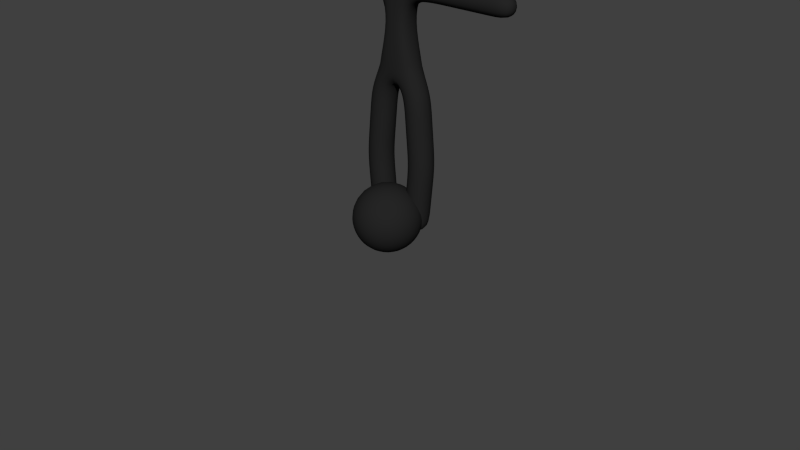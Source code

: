 # Source: Player-Charicter.blend  (saved by Blender 2.76.0; exported with 4.5.12 LTS)
import bpy
from mathutils import Matrix  # noqa: F401  (used for matrix-valued properties, if any)

bpy.ops.wm.read_factory_settings(use_empty=True)
scene = bpy.context.scene
scene.name = 'Scene'

# ---- collections
col_collection_1 = bpy.data.collections.new('Collection 1'); scene.collection.children.link(col_collection_1)
col_collection_2 = bpy.data.collections.new('Collection 2'); scene.collection.children.link(col_collection_2)
col_collection_2.hide_render = True
col_collection_2.hide_viewport = True

# ---- materials (node trees are filled in below, after node groups)
mat_material_001 = bpy.data.materials.new('Material.001')
mat_material_001.alpha_threshold = 0.0
mat_material_001.use_transparent_shadow = False
mat_material_001.diffuse_color = (0.01881, 0.01881, 0.01881, 1.0)
mat_material_001.roughness = 0.5

# ---- material node trees

# ---- world
world_world = bpy.data.worlds.new('World'); scene.world = world_world
world_world.color = (0.05088, 0.05088, 0.05088)
world_world.use_sun_shadow = False
world_world.sun_shadow_jitter_overblur = 0.0
world_world.cycles.sampling_method = 'MANUAL'
world_world.cycles.sample_map_resolution = 256

# ---- meshes
me_plane = bpy.data.meshes.new('Plane')
me_plane.from_pydata([(0.6018, 0.2127, -1.874), (0.6018, -0.2127, -1.874), (0.6018, -0.2127, -1.448), (0.6018, 0.2127, -1.448), (0.1746, -0.1746, -0.6882), (-0.1746, -0.1746, -0.6882), (-0.1746, 0.1746, -0.6882), (0.1746, 0.1746, -0.6882), (-0.6018, -0.2127, -1.874), (-0.6018, 0.2127, -1.874), (-0.6018, 0.2127, -1.448), (-0.6018, -0.2127, -1.448), (1.388, 0.2127, -1.874), (1.388, -0.2127, -1.874), (1.388, -0.2127, -1.448), (1.388, 0.2127, -1.448), (-1.389, -0.2121, -1.873), (-1.389, 0.2121, -1.873), (-1.389, 0.2121, -1.449), (-1.389, -0.2121, -1.449), (0.5935, 0.25, -6.19), (0.5935, -0.25, -6.19), (0.09581, -0.25, -6.142), (0.09581, 0.25, -6.142), (-0.09581, -0.25, -6.142), (-0.09581, 0.25, -6.142), (-0.5935, 0.25, -6.19), (-0.5935, -0.25, -6.19), (0.7226, 0.25, -4.842), (0.7226, -0.25, -4.842), (0.2226, -0.25, -4.84), (0.2226, 0.25, -4.84), (-0.2226, -0.25, -4.84), (-0.2226, 0.25, -4.84), (-0.7226, 0.25, -4.842), (-0.7226, -0.25, -4.842), (2.33, 0.2127, -1.874), (2.33, -0.2127, -1.874), (2.33, -0.2127, -1.448), (2.33, 0.2127, -1.448), (-2.329, -0.2121, -1.873), (-2.329, 0.2121, -1.873), (-2.329, 0.2121, -1.449), (-2.329, -0.2121, -1.449), (0.6033, 0.25, -3.503), (0.6033, -0.25, -3.503), (0.1224, -0.25, -3.64), (0.1224, 0.25, -3.64), (-0.1224, -0.25, -3.64), (-0.1224, 0.25, -3.64), (-0.6033, 0.25, -3.503), (-0.6033, -0.25, -3.503), (-0.2624, -0.2183, -1.948), (-0.2624, 0.2183, -1.948), (-0.1829, 0.2058, -1.428), (-0.1829, -0.2058, -1.428), (0.2624, 0.2183, -1.948), (0.2624, -0.2183, -1.948), (0.1829, -0.2058, -1.428), (0.1829, 0.2058, -1.428), (0.2367, -0.2367, -2.429), (-0.2367, -0.2367, -2.429), (-0.2367, 0.2367, -2.429), (0.2367, 0.2367, -2.429), (0.1858, -0.1858, -0.9758), (-0.1858, -0.1858, -0.9758), (-0.1858, 0.1858, -0.9758), (0.1858, 0.1858, -0.9758), (1.053, 0.2127, -1.874), (1.053, -0.2127, -1.874), (1.053, -0.2127, -1.448), (1.053, 0.2127, -1.448), (-1.055, -0.2121, -1.873), (-1.055, 0.2121, -1.873), (-1.055, 0.2121, -1.449), (-1.055, -0.2121, -1.449), (0.6788, 0.25, -5.307), (0.6788, -0.25, -5.307), (0.1811, -0.25, -5.259), (0.1811, 0.25, -5.259), (0.6362, 0.25, -5.748), (0.6362, -0.25, -5.748), (0.1385, -0.25, -5.7), (0.1385, 0.25, -5.7), (-0.1811, -0.25, -5.259), (-0.1811, 0.25, -5.259), (-0.6788, 0.25, -5.307), (-0.6788, -0.25, -5.307), (-0.1385, -0.25, -5.7), (-0.1385, 0.25, -5.7), (-0.6362, 0.25, -5.748), (-0.6362, -0.25, -5.748), (1.859, 0.2127, -1.874), (1.859, -0.2127, -1.874), (1.859, -0.2127, -1.448), (1.859, 0.2127, -1.448), (-1.859, -0.2121, -1.873), (-1.859, 0.2121, -1.873), (-1.859, 0.2121, -1.449), (-1.859, -0.2121, -1.449), (0.6485, 0.25, -3.973), (0.6485, -0.25, -3.973), (0.1504, -0.25, -4.016), (0.1504, 0.25, -4.016), (0.6851, 0.25, -4.396), (0.6851, -0.25, -4.396), (0.187, -0.25, -4.439), (0.187, 0.25, -4.439), (-0.1504, -0.25, -4.016), (-0.1504, 0.25, -4.016), (-0.6485, 0.25, -3.973), (-0.6485, -0.25, -3.973), (-0.187, -0.25, -4.439), (-0.187, 0.25, -4.439), (-0.6851, 0.25, -4.396), (-0.6851, -0.25, -4.396), (0.4045, 0.25, -3.1), (0.4045, -0.25, -3.1), (7.451e-09, -0.25, -3.326), (7.451e-09, 0.25, -3.326), (-0.4045, 0.25, -3.1), (-0.4045, -0.25, -3.1), (0.0, 0.25, -2.837), (0.0, 0.2367, -2.429), (0.0, -0.2367, -2.429), (0.0, -0.2183, -1.948), (0.0, -0.25, -2.837), (0.0, -0.1746, -0.6882), (0.0, 0.1746, -0.6882), (0.0, -0.2058, -1.428), (0.0, 0.2183, -1.948), (0.0, 0.2058, -1.379), (0.0, -0.1858, -0.9758), (0.0, 0.1858, -0.9758)], [], [(118, 117, 126, 121), (2, 3, 59, 58), (1, 2, 58, 57), (125, 52, 61, 124), (3, 0, 56, 59), (0, 1, 57, 56), (11, 8, 52, 55), (121, 61, 62, 120), (63, 60, 117, 116), (10, 11, 55, 54), (9, 10, 54, 53), (8, 9, 53, 52), (43, 42, 41, 40), (39, 38, 37, 36), (27, 26, 25, 24), (20, 21, 22, 23), (128, 6, 5, 127), (129, 55, 52, 125), (130, 131, 59, 56), (122, 123, 63, 116), (124, 61, 121, 126), (52, 53, 62, 61), (130, 56, 63, 123), (56, 57, 60, 63), (127, 5, 65, 132), (5, 6, 66, 65), (128, 7, 67, 133), (7, 4, 64, 67), (132, 65, 55, 129), (65, 66, 54, 55), (133, 67, 59, 131), (67, 64, 58, 59), (68, 69, 1, 0), (69, 70, 2, 1), (70, 71, 3, 2), (71, 68, 0, 3), (12, 13, 69, 68), (13, 14, 70, 69), (14, 15, 71, 70), (15, 12, 68, 71), (72, 73, 9, 8), (73, 74, 10, 9), (74, 75, 11, 10), (75, 72, 8, 11), (16, 17, 73, 72), (17, 18, 74, 73), (18, 19, 75, 74), (19, 16, 72, 75), (28, 29, 77, 76), (29, 30, 78, 77), (30, 31, 79, 78), (31, 28, 76, 79), (76, 77, 81, 80), (77, 78, 82, 81), (78, 79, 83, 82), (79, 76, 80, 83), (80, 81, 21, 20), (81, 82, 22, 21), (82, 83, 23, 22), (83, 80, 20, 23), (84, 85, 33, 32), (85, 86, 34, 33), (86, 87, 35, 34), (87, 84, 32, 35), (88, 89, 85, 84), (89, 90, 86, 85), (90, 91, 87, 86), (91, 88, 84, 87), (24, 25, 89, 88), (25, 26, 90, 89), (26, 27, 91, 90), (27, 24, 88, 91), (92, 93, 13, 12), (93, 94, 14, 13), (94, 95, 15, 14), (95, 92, 12, 15), (36, 37, 93, 92), (37, 38, 94, 93), (38, 39, 95, 94), (39, 36, 92, 95), (96, 97, 17, 16), (97, 98, 18, 17), (98, 99, 19, 18), (99, 96, 16, 19), (40, 41, 97, 96), (41, 42, 98, 97), (42, 43, 99, 98), (43, 40, 96, 99), (44, 45, 101, 100), (45, 46, 102, 101), (46, 47, 103, 102), (47, 44, 100, 103), (100, 101, 105, 104), (101, 102, 106, 105), (102, 103, 107, 106), (103, 100, 104, 107), (104, 105, 29, 28), (105, 106, 30, 29), (106, 107, 31, 30), (107, 104, 28, 31), (108, 109, 49, 48), (109, 110, 50, 49), (110, 111, 51, 50), (111, 108, 48, 51), (112, 113, 109, 108), (113, 114, 110, 109), (114, 115, 111, 110), (115, 112, 108, 111), (32, 33, 113, 112), (33, 34, 114, 113), (34, 35, 115, 114), (35, 32, 112, 115), (116, 117, 45, 44), (117, 118, 46, 45), (118, 119, 47, 46), (119, 116, 44, 47), (48, 49, 119, 118), (49, 50, 120, 119), (50, 51, 121, 120), (51, 48, 118, 121), (66, 133, 131, 54), (64, 132, 129, 58), (6, 128, 133, 66), (4, 127, 132, 64), (53, 130, 123, 62), (60, 124, 126, 117), (120, 62, 123, 122), (53, 54, 131, 130), (58, 129, 125, 57), (7, 128, 127, 4), (57, 125, 124, 60), (119, 120, 122, 116)])
me_plane.polygons.foreach_set('use_smooth', [True] * 132)
me_plane.materials.append(mat_material_001)
me_plane.use_remesh_preserve_volume = False
me_plane.use_remesh_preserve_attributes = False
me_plane.use_mirror_vertex_groups = False
me_plane.update()
me_sphere = bpy.data.meshes.new('Sphere')
me_sphere.from_pydata([(-0.1249, -1.008, 0.002882), (-0.245, -0.972, 0.002882), (-0.3557, -0.9128, 0.002882), (-0.4527, -0.8332, 0.002882), (-0.5324, -0.7362, 0.002882), (-0.5915, -0.6255, 0.002882), (-0.628, -0.5054, 0.002882), (-0.6403, -0.3804, 0.002882), (-0.628, -0.2555, 0.002882), (-0.5915, -0.1354, 0.002882), (-0.5324, -0.02474, 0.002882), (-0.4527, 0.07229, 0.002882), (-0.3557, 0.1519, 0.002882), (-0.245, 0.2111, 0.002882), (-0.1249, 0.2475, 0.002882), (-0.1225, -1.008, 0.02725), (-0.2403, -0.972, 0.05068), (-0.3489, -0.9128, 0.07228), (-0.444, -0.8332, 0.09121), (-0.5221, -0.7362, 0.1067), (-0.5802, -0.6255, 0.1183), (-0.6159, -0.5054, 0.1254), (-0.628, -0.3804, 0.1278), (-0.6159, -0.2555, 0.1254), (-0.5802, -0.1354, 0.1183), (-0.5221, -0.02474, 0.1067), (-0.444, 0.07229, 0.09121), (-0.3489, 0.1519, 0.07228), (-0.2403, 0.2111, 0.05068), (-0.1225, 0.2475, 0.02725), (-0.1154, -1.008, 0.05068), (-0.2264, -0.972, 0.09665), (-0.3286, -0.9128, 0.139), (-0.4183, -0.8332, 0.1761), (-0.4918, -0.7362, 0.2066), (-0.5465, -0.6255, 0.2292), (-0.5802, -0.5054, 0.2432), (-0.5915, -0.3804, 0.2479), (-0.5802, -0.2555, 0.2432), (-0.5465, -0.1354, 0.2292), (-0.4918, -0.02474, 0.2066), (-0.4183, 0.07229, 0.1761), (-0.3286, 0.1519, 0.139), (-0.2264, 0.2111, 0.09665), (-0.1154, 0.2475, 0.05068), (-0.1039, -1.008, 0.07228), (-0.2037, -0.972, 0.139), (-0.2958, -0.9128, 0.2005), (-0.3764, -0.8332, 0.2544), (-0.4426, -0.7362, 0.2986), (-0.4918, -0.6255, 0.3315), (-0.5221, -0.5054, 0.3518), (-0.5324, -0.3804, 0.3586), (-0.5221, -0.2555, 0.3518), (-0.4918, -0.1354, 0.3315), (-0.4426, -0.02474, 0.2986), (-0.3764, 0.07229, 0.2544), (-0.2958, 0.1519, 0.2005), (-0.2037, 0.2111, 0.139), (-0.1039, 0.2475, 0.07228), (-0.08832, -1.008, 0.09121), (-0.1733, -0.972, 0.1761), (-0.2515, -0.9128, 0.2544), (-0.3201, -0.8332, 0.323), (-0.3764, -0.7362, 0.3793), (-0.4183, -0.6255, 0.4212), (-0.444, -0.5054, 0.4469), (-0.4527, -0.3804, 0.4556), (-0.444, -0.2555, 0.4469), (-0.4183, -0.1354, 0.4212), (-0.3764, -0.02474, 0.3793), (-0.3201, 0.07229, 0.323), (-0.2515, 0.1519, 0.2544), (-0.1733, 0.2111, 0.1761), (-0.08832, 0.2475, 0.09121), (-0.0694, -1.008, 0.1067), (-0.1361, -0.972, 0.2066), (-0.1976, -0.9128, 0.2986), (-0.2515, -0.8332, 0.3793), (-0.2958, -0.7362, 0.4455), (-0.3286, -0.6255, 0.4947), (-0.3489, -0.5054, 0.525), (-0.3557, -0.3804, 0.5352), (-0.3489, -0.2555, 0.525), (-0.3286, -0.1354, 0.4947), (-0.2958, -0.02474, 0.4455), (-0.2515, 0.07229, 0.3793), (-0.1976, 0.1519, 0.2986), (-0.1361, 0.2111, 0.2066), (-0.0694, 0.2475, 0.1067), (-0.0478, -1.008, 0.1183), (-0.09376, -0.972, 0.2292), (-0.1361, -0.9128, 0.3315), (-0.1733, -0.8332, 0.4212), (-0.2037, -0.7362, 0.4947), (-0.2264, -0.6255, 0.5494), (-0.2403, -0.5054, 0.583), (-0.245, -0.3804, 0.5944), (-0.2403, -0.2555, 0.583), (-0.2264, -0.1354, 0.5494), (-0.2037, -0.02474, 0.4947), (-0.1733, 0.07229, 0.4212), (-0.1361, 0.1519, 0.3315), (-0.09376, 0.2111, 0.2292), (-0.0478, 0.2475, 0.1183), (-0.02437, -1.008, 0.1254), (-0.0478, -0.972, 0.2432), (-0.0694, -0.9128, 0.3518), (-0.08832, -0.8332, 0.4469), (-0.1039, -0.7362, 0.525), (-0.1154, -0.6255, 0.583), (-0.1225, -0.5054, 0.6188), (-0.1249, -0.3804, 0.6308), (-0.1225, -0.2555, 0.6188), (-0.1154, -0.1354, 0.583), (-0.1039, -0.02474, 0.525), (-0.08832, 0.07229, 0.4469), (-0.0694, 0.1519, 0.3518), (-0.0478, 0.2111, 0.2432), (-0.02437, 0.2475, 0.1254), (2.189e-07, -1.008, 0.1278), (2.141e-07, -0.972, 0.2479), (2.094e-07, -0.9128, 0.3586), (2.141e-07, -0.8332, 0.4556), (2.237e-07, -0.7362, 0.5352), (1.855e-07, -0.6255, 0.5944), (2.618e-07, -0.5054, 0.6308), (2.523e-07, -0.3804, 0.6431), (2.618e-07, -0.2555, 0.6308), (1.569e-07, -0.1354, 0.5944), (2.237e-07, -0.02474, 0.5352), (2.141e-07, 0.07229, 0.4556), (2.285e-07, 0.1519, 0.3586), (2.046e-07, 0.2111, 0.2479), (2.07e-07, 0.2475, 0.1278), (0.02437, -1.008, 0.1254), (0.0478, -0.972, 0.2432), (0.0694, -0.9128, 0.3518), (0.08832, -0.8332, 0.4469), (0.1039, -0.7362, 0.525), (0.1154, -0.6255, 0.583), (0.1225, -0.5054, 0.6188), (0.1249, -0.3804, 0.6308), (0.1225, -0.2555, 0.6188), (0.1154, -0.1354, 0.583), (0.1039, -0.02474, 0.525), (0.08832, 0.07229, 0.4469), (0.0694, 0.1519, 0.3518), (0.0478, 0.2111, 0.2432), (0.02437, 0.2475, 0.1254), (0.0478, -1.008, 0.1183), (0.09376, -0.972, 0.2292), (0.1361, -0.9128, 0.3315), (0.1733, -0.8332, 0.4212), (0.2037, -0.7362, 0.4947), (0.2264, -0.6255, 0.5494), (0.2403, -0.5054, 0.583), (0.245, -0.3804, 0.5944), (0.2403, -0.2555, 0.583), (0.2264, -0.1354, 0.5494), (0.2037, -0.02474, 0.4947), (0.1733, 0.07229, 0.4212), (0.1361, 0.1519, 0.3315), (0.09376, 0.2111, 0.2292), (0.0478, 0.2475, 0.1183), (0.0694, -1.008, 0.1067), (0.1361, -0.972, 0.2066), (0.1976, -0.9128, 0.2986), (0.2515, -0.8332, 0.3793), (0.2958, -0.7362, 0.4455), (0.3286, -0.6255, 0.4947), (0.3489, -0.5054, 0.525), (0.3557, -0.3804, 0.5352), (0.3489, -0.2555, 0.525), (0.3286, -0.1354, 0.4947), (0.2958, -0.02474, 0.4455), (0.2515, 0.07229, 0.3793), (0.1976, 0.1519, 0.2986), (0.1361, 0.2111, 0.2066), (0.0694, 0.2475, 0.1067), (0.08832, -1.008, 0.09121), (0.1733, -0.972, 0.1761), (0.2515, -0.9128, 0.2544), (0.3201, -0.8332, 0.323), (0.3764, -0.7362, 0.3793), (0.4183, -0.6255, 0.4212), (0.444, -0.5054, 0.4469), (0.4527, -0.3804, 0.4556), (0.444, -0.2555, 0.4469), (0.4183, -0.1354, 0.4212), (0.3764, -0.02474, 0.3793), (0.3201, 0.07229, 0.323), (0.2515, 0.1519, 0.2544), (0.1733, 0.2111, 0.1761), (0.08832, 0.2475, 0.09121), (0.1039, -1.008, 0.07228), (0.2037, -0.972, 0.139), (0.2958, -0.9128, 0.2005), (0.3764, -0.8332, 0.2544), (0.4426, -0.7362, 0.2986), (0.4918, -0.6255, 0.3315), (0.5221, -0.5054, 0.3518), (0.5324, -0.3804, 0.3586), (0.5221, -0.2555, 0.3518), (0.4918, -0.1354, 0.3315), (0.4426, -0.02474, 0.2986), (0.3764, 0.07229, 0.2544), (0.2958, 0.1519, 0.2005), (0.2037, 0.2111, 0.139), (0.1039, 0.2475, 0.07228), (0.1154, -1.008, 0.05068), (0.2264, -0.972, 0.09665), (0.3286, -0.9128, 0.139), (0.4183, -0.8332, 0.1761), (0.4918, -0.7362, 0.2066), (0.5465, -0.6255, 0.2292), (0.5802, -0.5054, 0.2432), (0.5915, -0.3804, 0.2479), (0.5802, -0.2555, 0.2432), (0.5465, -0.1354, 0.2292), (0.4918, -0.02474, 0.2066), (0.4183, 0.07229, 0.1761), (0.3286, 0.1519, 0.139), (0.2264, 0.2111, 0.09665), (0.1154, 0.2475, 0.05068), (0.1225, -1.008, 0.02725), (0.2403, -0.972, 0.05068), (0.3489, -0.9128, 0.07228), (0.444, -0.8332, 0.09121), (0.5221, -0.7362, 0.1067), (0.5802, -0.6255, 0.1183), (0.6159, -0.5054, 0.1254), (0.628, -0.3804, 0.1278), (0.6159, -0.2555, 0.1254), (0.5802, -0.1354, 0.1183), (0.5221, -0.02474, 0.1067), (0.444, 0.07229, 0.09121), (0.3489, 0.1519, 0.07228), (0.2403, 0.2111, 0.05068), (0.1225, 0.2475, 0.02725), (0.1249, -1.008, 0.002882), (0.245, -0.972, 0.002882), (0.3557, -0.9128, 0.002882), (0.4527, -0.8332, 0.002882), (0.5324, -0.7362, 0.002882), (0.5915, -0.6255, 0.002882), (0.628, -0.5054, 0.002882), (0.6403, -0.3804, 0.002882), (0.628, -0.2555, 0.002882), (0.5915, -0.1354, 0.002882), (0.5324, -0.02474, 0.002882), (0.4527, 0.07229, 0.002882), (0.3557, 0.1519, 0.002882), (0.245, 0.2111, 0.002882), (0.1249, 0.2475, 0.002882), (0.1225, -1.008, -0.02149), (0.2403, -0.972, -0.04492), (0.3489, -0.9128, -0.06651), (0.444, -0.8332, -0.08544), (0.5221, -0.7362, -0.101), (0.5802, -0.6255, -0.1125), (0.6159, -0.5054, -0.1196), (0.628, -0.3804, -0.122), (0.6159, -0.2555, -0.1196), (0.5802, -0.1354, -0.1125), (0.5221, -0.02474, -0.101), (0.444, 0.07229, -0.08544), (0.3489, 0.1519, -0.06651), (0.2403, 0.2111, -0.04492), (0.1225, 0.2475, -0.02149), (0.1154, -1.008, -0.04492), (0.2264, -0.972, -0.09088), (0.3286, -0.9128, -0.1332), (0.4183, -0.8332, -0.1704), (0.4918, -0.7362, -0.2008), (0.5465, -0.6255, -0.2235), (0.5802, -0.5054, -0.2374), (0.5915, -0.3804, -0.2421), (0.5802, -0.2555, -0.2374), (0.5465, -0.1354, -0.2235), (0.4918, -0.02474, -0.2008), (0.4183, 0.07229, -0.1704), (0.3286, 0.1519, -0.1332), (0.2264, 0.2111, -0.09088), (0.1154, 0.2475, -0.04492), (0.1039, -1.008, -0.06651), (0.2037, -0.972, -0.1332), (0.2958, -0.9128, -0.1947), (0.3764, -0.8332, -0.2486), (0.4426, -0.7362, -0.2929), (0.4918, -0.6255, -0.3258), (0.5221, -0.5054, -0.346), (0.5324, -0.3804, -0.3528), (0.5221, -0.2555, -0.346), (0.4918, -0.1354, -0.3258), (0.4426, -0.02474, -0.2929), (0.3764, 0.07229, -0.2486), (0.2958, 0.1519, -0.1947), (0.2037, 0.2111, -0.1332), (0.1039, 0.2475, -0.06651), (0.08832, -1.008, -0.08544), (0.1733, -0.972, -0.1704), (0.2515, -0.9128, -0.2486), (0.3201, -0.8332, -0.3172), (0.3764, -0.7362, -0.3736), (0.4183, -0.6255, -0.4154), (0.444, -0.5054, -0.4412), (0.4527, -0.3804, -0.4499), (0.444, -0.2555, -0.4412), (0.4183, -0.1354, -0.4154), (0.3764, -0.02474, -0.3736), (0.3201, 0.07229, -0.3172), (0.2515, 0.1519, -0.2486), (0.1733, 0.2111, -0.1704), (0.08832, 0.2475, -0.08544), (0.0694, -1.008, -0.101), (0.1361, -0.972, -0.2008), (0.1976, -0.9128, -0.2929), (0.2515, -0.8332, -0.3736), (0.2958, -0.7362, -0.4398), (0.3286, -0.6255, -0.489), (0.3489, -0.5054, -0.5192), (0.3557, -0.3804, -0.5295), (0.3489, -0.2555, -0.5192), (0.3286, -0.1354, -0.489), (0.2958, -0.02474, -0.4398), (0.2515, 0.07229, -0.3736), (0.1976, 0.1519, -0.2929), (0.1361, 0.2111, -0.2008), (0.0694, 0.2475, -0.101), (2.184e-07, 0.2598, 0.002882), (0.0478, -1.008, -0.1125), (0.09376, -0.972, -0.2235), (0.1361, -0.9128, -0.3258), (0.1733, -0.8332, -0.4154), (0.2037, -0.7362, -0.489), (0.2264, -0.6255, -0.5436), (0.2403, -0.5054, -0.5773), (0.245, -0.3804, -0.5886), (0.2403, -0.2555, -0.5773), (0.2264, -0.1354, -0.5436), (0.2037, -0.02474, -0.489), (0.1733, 0.07229, -0.4154), (0.1361, 0.1519, -0.3258), (0.09376, 0.2111, -0.2235), (0.0478, 0.2475, -0.1125), (0.02437, -1.008, -0.1196), (0.0478, -0.972, -0.2374), (0.0694, -0.9128, -0.346), (0.08832, -0.8332, -0.4412), (0.1039, -0.7362, -0.5192), (0.1154, -0.6255, -0.5773), (0.1225, -0.5054, -0.613), (0.1249, -0.3804, -0.6251), (0.1225, -0.2555, -0.613), (0.1154, -0.1354, -0.5773), (0.1039, -0.02474, -0.5192), (0.08832, 0.07229, -0.4412), (0.0694, 0.1519, -0.346), (0.0478, 0.2111, -0.2374), (0.02437, 0.2475, -0.1196), (2.094e-07, -1.008, -0.122), (1.903e-07, -0.972, -0.2421), (1.903e-07, -0.9128, -0.3528), (1.283e-07, -0.8332, -0.4499), (9.966e-08, -0.7362, -0.5295), (2.141e-07, -0.6255, -0.5886), (7.103e-08, -0.5054, -0.6251), (9.966e-08, -0.3804, -0.6374), (7.103e-08, -0.2555, -0.6251), (2.141e-07, -0.1354, -0.5886), (9.966e-08, -0.02474, -0.5295), (1.283e-07, 0.07229, -0.4499), (1.76e-07, 0.1519, -0.3528), (1.712e-07, 0.2111, -0.2421), (2.118e-07, 0.2475, -0.122), (-0.02437, -1.008, -0.1196), (-0.0478, -0.972, -0.2374), (-0.0694, -0.9128, -0.346), (-0.08832, -0.8332, -0.4412), (-0.1039, -0.7362, -0.5192), (-0.1154, -0.6255, -0.5773), (-0.1225, -0.5054, -0.613), (-0.1249, -0.3804, -0.6251), (-0.1225, -0.2555, -0.613), (-0.1154, -0.1354, -0.5773), (-0.1039, -0.02474, -0.5192), (-0.08832, 0.07229, -0.4412), (-0.0694, 0.1519, -0.346), (-0.0478, 0.2111, -0.2374), (-0.02437, 0.2475, -0.1196), (-0.0478, -1.008, -0.1125), (-0.09376, -0.972, -0.2235), (-0.1361, -0.9128, -0.3258), (-0.1733, -0.8332, -0.4154), (-0.2037, -0.7362, -0.489), (-0.2264, -0.6255, -0.5436), (-0.2403, -0.5054, -0.5773), (-0.245, -0.3804, -0.5886), (-0.2403, -0.2555, -0.5773), (-0.2264, -0.1354, -0.5436), (-0.2037, -0.02474, -0.489), (-0.1733, 0.07229, -0.4154), (-0.1361, 0.1519, -0.3258), (-0.09376, 0.2111, -0.2235), (-0.0478, 0.2475, -0.1125), (-0.0694, -1.008, -0.101), (-0.1361, -0.972, -0.2008), (-0.1976, -0.9128, -0.2929), (-0.2515, -0.8332, -0.3736), (-0.2958, -0.7362, -0.4398), (-0.3286, -0.6255, -0.489), (-0.3489, -0.5054, -0.5192), (-0.3557, -0.3804, -0.5295), (-0.3489, -0.2555, -0.5192), (-0.3286, -0.1354, -0.489), (-0.2958, -0.02474, -0.4398), (-0.2515, 0.07229, -0.3736), (-0.1976, 0.1519, -0.2929), (-0.1361, 0.2111, -0.2008), (-0.0694, 0.2475, -0.101), (-0.08832, -1.008, -0.08544), (-0.1733, -0.972, -0.1704), (-0.2515, -0.9128, -0.2486), (-0.3201, -0.8332, -0.3172), (-0.3764, -0.7362, -0.3736), (-0.4183, -0.6255, -0.4154), (-0.444, -0.5054, -0.4412), (-0.4527, -0.3804, -0.4499), (-0.444, -0.2555, -0.4412), (-0.4183, -0.1354, -0.4154), (-0.3764, -0.02474, -0.3736), (-0.3201, 0.07229, -0.3172), (-0.2515, 0.1519, -0.2486), (-0.1733, 0.2111, -0.1704), (-0.08832, 0.2475, -0.08544), (-0.1039, -1.008, -0.06651), (-0.2037, -0.972, -0.1332), (-0.2958, -0.9128, -0.1947), (-0.3764, -0.8332, -0.2486), (-0.4426, -0.7362, -0.2929), (-0.4918, -0.6255, -0.3258), (-0.5221, -0.5054, -0.346), (-0.5324, -0.3804, -0.3528), (-0.5221, -0.2555, -0.346), (-0.4918, -0.1354, -0.3258), (-0.4426, -0.02474, -0.2929), (-0.3764, 0.07229, -0.2486), (-0.2958, 0.1519, -0.1947), (-0.2037, 0.2111, -0.1332), (-0.1039, 0.2475, -0.06651), (2.566e-08, -1.021, 0.002882), (-0.1154, -1.008, -0.04492), (-0.2264, -0.972, -0.09088), (-0.3286, -0.9128, -0.1332), (-0.4183, -0.8332, -0.1704), (-0.4918, -0.7362, -0.2008), (-0.5465, -0.6255, -0.2235), (-0.5802, -0.5054, -0.2374), (-0.5915, -0.3804, -0.2421), (-0.5802, -0.2555, -0.2374), (-0.5465, -0.1354, -0.2235), (-0.4918, -0.02474, -0.2008), (-0.4183, 0.07229, -0.1704), (-0.3286, 0.1519, -0.1332), (-0.2264, 0.2111, -0.09088), (-0.1154, 0.2475, -0.04492), (-0.1225, -1.008, -0.02149), (-0.2403, -0.972, -0.04492), (-0.3489, -0.9128, -0.06651), (-0.444, -0.8332, -0.08544), (-0.5221, -0.7362, -0.101), (-0.5802, -0.6255, -0.1125), (-0.6159, -0.5054, -0.1196), (-0.628, -0.3804, -0.122), (-0.6159, -0.2555, -0.1196), (-0.5802, -0.1354, -0.1125), (-0.5221, -0.02474, -0.101), (-0.444, 0.07229, -0.08544), (-0.3489, 0.1519, -0.06651), (-0.2403, 0.2111, -0.04492), (-0.1225, 0.2475, -0.02149)], [], [(10, 9, 24, 25), (3, 2, 17, 18), (11, 10, 25, 26), (4, 3, 18, 19), (12, 11, 26, 27), (5, 4, 19, 20), (13, 12, 27, 28), (6, 5, 20, 21), (14, 13, 28, 29), (7, 6, 21, 22), (8, 7, 22, 23), (1, 0, 15, 16), (9, 8, 23, 24), (2, 1, 16, 17), (24, 23, 38, 39), (17, 16, 31, 32), (25, 24, 39, 40), (18, 17, 32, 33), (26, 25, 40, 41), (19, 18, 33, 34), (27, 26, 41, 42), (20, 19, 34, 35), (28, 27, 42, 43), (21, 20, 35, 36), (29, 28, 43, 44), (22, 21, 36, 37), (23, 22, 37, 38), (16, 15, 30, 31), (43, 42, 57, 58), (36, 35, 50, 51), (44, 43, 58, 59), (37, 36, 51, 52), (38, 37, 52, 53), (31, 30, 45, 46), (39, 38, 53, 54), (32, 31, 46, 47), (40, 39, 54, 55), (33, 32, 47, 48), (41, 40, 55, 56), (34, 33, 48, 49), (42, 41, 56, 57), (35, 34, 49, 50), (47, 46, 61, 62), (55, 54, 69, 70), (48, 47, 62, 63), (56, 55, 70, 71), (49, 48, 63, 64), (57, 56, 71, 72), (50, 49, 64, 65), (58, 57, 72, 73), (51, 50, 65, 66), (59, 58, 73, 74), (52, 51, 66, 67), (53, 52, 67, 68), (46, 45, 60, 61), (54, 53, 68, 69), (66, 65, 80, 81), (74, 73, 88, 89), (67, 66, 81, 82), (68, 67, 82, 83), (61, 60, 75, 76), (69, 68, 83, 84), (62, 61, 76, 77), (70, 69, 84, 85), (63, 62, 77, 78), (71, 70, 85, 86), (64, 63, 78, 79), (72, 71, 86, 87), (65, 64, 79, 80), (73, 72, 87, 88), (85, 84, 99, 100), (78, 77, 92, 93), (86, 85, 100, 101), (79, 78, 93, 94), (87, 86, 101, 102), (80, 79, 94, 95), (88, 87, 102, 103), (81, 80, 95, 96), (89, 88, 103, 104), (82, 81, 96, 97), (83, 82, 97, 98), (76, 75, 90, 91), (84, 83, 98, 99), (77, 76, 91, 92), (104, 103, 118, 119), (97, 96, 111, 112), (98, 97, 112, 113), (91, 90, 105, 106), (99, 98, 113, 114), (92, 91, 106, 107), (100, 99, 114, 115), (93, 92, 107, 108), (101, 100, 115, 116), (94, 93, 108, 109), (102, 101, 116, 117), (95, 94, 109, 110), (103, 102, 117, 118), (96, 95, 110, 111), (116, 115, 130, 131), (109, 108, 123, 124), (117, 116, 131, 132), (110, 109, 124, 125), (118, 117, 132, 133), (111, 110, 125, 126), (119, 118, 133, 134), (112, 111, 126, 127), (113, 112, 127, 128), (106, 105, 120, 121), (114, 113, 128, 129), (107, 106, 121, 122), (115, 114, 129, 130), (108, 107, 122, 123), (128, 127, 142, 143), (121, 120, 135, 136), (129, 128, 143, 144), (122, 121, 136, 137), (130, 129, 144, 145), (123, 122, 137, 138), (131, 130, 145, 146), (124, 123, 138, 139), (132, 131, 146, 147), (125, 124, 139, 140), (133, 132, 147, 148), (126, 125, 140, 141), (134, 133, 148, 149), (127, 126, 141, 142), (139, 138, 153, 154), (147, 146, 161, 162), (140, 139, 154, 155), (148, 147, 162, 163), (141, 140, 155, 156), (149, 148, 163, 164), (142, 141, 156, 157), (143, 142, 157, 158), (136, 135, 150, 151), (144, 143, 158, 159), (137, 136, 151, 152), (145, 144, 159, 160), (138, 137, 152, 153), (146, 145, 160, 161), (158, 157, 172, 173), (151, 150, 165, 166), (159, 158, 173, 174), (152, 151, 166, 167), (160, 159, 174, 175), (153, 152, 167, 168), (161, 160, 175, 176), (154, 153, 168, 169), (162, 161, 176, 177), (155, 154, 169, 170), (163, 162, 177, 178), (156, 155, 170, 171), (164, 163, 178, 179), (157, 156, 171, 172), (177, 176, 191, 192), (170, 169, 184, 185), (178, 177, 192, 193), (171, 170, 185, 186), (179, 178, 193, 194), (172, 171, 186, 187), (173, 172, 187, 188), (166, 165, 180, 181), (174, 173, 188, 189), (167, 166, 181, 182), (175, 174, 189, 190), (168, 167, 182, 183), (176, 175, 190, 191), (169, 168, 183, 184), (181, 180, 195, 196), (189, 188, 203, 204), (182, 181, 196, 197), (190, 189, 204, 205), (183, 182, 197, 198), (191, 190, 205, 206), (184, 183, 198, 199), (192, 191, 206, 207), (185, 184, 199, 200), (193, 192, 207, 208), (186, 185, 200, 201), (194, 193, 208, 209), (187, 186, 201, 202), (188, 187, 202, 203), (200, 199, 214, 215), (208, 207, 222, 223), (201, 200, 215, 216), (209, 208, 223, 224), (202, 201, 216, 217), (203, 202, 217, 218), (196, 195, 210, 211), (204, 203, 218, 219), (197, 196, 211, 212), (205, 204, 219, 220), (198, 197, 212, 213), (206, 205, 220, 221), (199, 198, 213, 214), (207, 206, 221, 222), (219, 218, 233, 234), (212, 211, 226, 227), (220, 219, 234, 235), (213, 212, 227, 228), (221, 220, 235, 236), (214, 213, 228, 229), (222, 221, 236, 237), (215, 214, 229, 230), (223, 222, 237, 238), (216, 215, 230, 231), (224, 223, 238, 239), (217, 216, 231, 232), (218, 217, 232, 233), (211, 210, 225, 226), (238, 237, 252, 253), (231, 230, 245, 246), (239, 238, 253, 254), (232, 231, 246, 247), (233, 232, 247, 248), (226, 225, 240, 241), (234, 233, 248, 249), (227, 226, 241, 242), (235, 234, 249, 250), (228, 227, 242, 243), (236, 235, 250, 251), (229, 228, 243, 244), (237, 236, 251, 252), (230, 229, 244, 245), (250, 249, 264, 265), (243, 242, 257, 258), (251, 250, 265, 266), (244, 243, 258, 259), (252, 251, 266, 267), (245, 244, 259, 260), (253, 252, 267, 268), (246, 245, 260, 261), (254, 253, 268, 269), (247, 246, 261, 262), (248, 247, 262, 263), (241, 240, 255, 256), (249, 248, 263, 264), (242, 241, 256, 257), (269, 268, 283, 284), (262, 261, 276, 277), (263, 262, 277, 278), (256, 255, 270, 271), (264, 263, 278, 279), (257, 256, 271, 272), (265, 264, 279, 280), (258, 257, 272, 273), (266, 265, 280, 281), (259, 258, 273, 274), (267, 266, 281, 282), (260, 259, 274, 275), (268, 267, 282, 283), (261, 260, 275, 276), (273, 272, 287, 288), (281, 280, 295, 296), (274, 273, 288, 289), (282, 281, 296, 297), (275, 274, 289, 290), (283, 282, 297, 298), (276, 275, 290, 291), (284, 283, 298, 299), (277, 276, 291, 292), (278, 277, 292, 293), (271, 270, 285, 286), (279, 278, 293, 294), (272, 271, 286, 287), (280, 279, 294, 295), (292, 291, 306, 307), (293, 292, 307, 308), (286, 285, 300, 301), (294, 293, 308, 309), (287, 286, 301, 302), (295, 294, 309, 310), (288, 287, 302, 303), (296, 295, 310, 311), (289, 288, 303, 304), (297, 296, 311, 312), (290, 289, 304, 305), (298, 297, 312, 313), (291, 290, 305, 306), (299, 298, 313, 314), (311, 310, 325, 326), (304, 303, 318, 319), (312, 311, 326, 327), (305, 304, 319, 320), (313, 312, 327, 328), (306, 305, 320, 321), (314, 313, 328, 329), (307, 306, 321, 322), (308, 307, 322, 323), (301, 300, 315, 316), (309, 308, 323, 324), (302, 301, 316, 317), (310, 309, 324, 325), (303, 302, 317, 318), (323, 322, 338, 339), (316, 315, 331, 332), (324, 323, 339, 340), (317, 316, 332, 333), (325, 324, 340, 341), (318, 317, 333, 334), (326, 325, 341, 342), (319, 318, 334, 335), (327, 326, 342, 343), (320, 319, 335, 336), (328, 327, 343, 344), (321, 320, 336, 337), (329, 328, 344, 345), (322, 321, 337, 338), (335, 334, 349, 350), (343, 342, 357, 358), (336, 335, 350, 351), (344, 343, 358, 359), (337, 336, 351, 352), (345, 344, 359, 360), (338, 337, 352, 353), (339, 338, 353, 354), (332, 331, 346, 347), (340, 339, 354, 355), (333, 332, 347, 348), (341, 340, 355, 356), (334, 333, 348, 349), (342, 341, 356, 357), (354, 353, 368, 369), (347, 346, 361, 362), (355, 354, 369, 370), (348, 347, 362, 363), (356, 355, 370, 371), (349, 348, 363, 364), (357, 356, 371, 372), (350, 349, 364, 365), (358, 357, 372, 373), (351, 350, 365, 366), (359, 358, 373, 374), (352, 351, 366, 367), (360, 359, 374, 375), (353, 352, 367, 368), (373, 372, 387, 388), (366, 365, 380, 381), (374, 373, 388, 389), (367, 366, 381, 382), (375, 374, 389, 390), (368, 367, 382, 383), (369, 368, 383, 384), (362, 361, 376, 377), (370, 369, 384, 385), (363, 362, 377, 378), (371, 370, 385, 386), (364, 363, 378, 379), (372, 371, 386, 387), (365, 364, 379, 380), (385, 384, 399, 400), (378, 377, 392, 393), (386, 385, 400, 401), (379, 378, 393, 394), (387, 386, 401, 402), (380, 379, 394, 395), (388, 387, 402, 403), (381, 380, 395, 396), (389, 388, 403, 404), (382, 381, 396, 397), (390, 389, 404, 405), (383, 382, 397, 398), (384, 383, 398, 399), (377, 376, 391, 392), (404, 403, 418, 419), (397, 396, 411, 412), (405, 404, 419, 420), (398, 397, 412, 413), (399, 398, 413, 414), (392, 391, 406, 407), (400, 399, 414, 415), (393, 392, 407, 408), (401, 400, 415, 416), (394, 393, 408, 409), (402, 401, 416, 417), (395, 394, 409, 410), (403, 402, 417, 418), (396, 395, 410, 411), (408, 407, 422, 423), (416, 415, 430, 431), (409, 408, 423, 424), (417, 416, 431, 432), (410, 409, 424, 425), (418, 417, 432, 433), (411, 410, 425, 426), (419, 418, 433, 434), (412, 411, 426, 427), (420, 419, 434, 435), (413, 412, 427, 428), (414, 413, 428, 429), (407, 406, 421, 422), (415, 414, 429, 430), (427, 426, 441, 442), (435, 434, 449, 450), (428, 427, 442, 443), (429, 428, 443, 444), (422, 421, 436, 437), (430, 429, 444, 445), (423, 422, 437, 438), (431, 430, 445, 446), (424, 423, 438, 439), (432, 431, 446, 447), (425, 424, 439, 440), (433, 432, 447, 448), (426, 425, 440, 441), (434, 433, 448, 449), (446, 445, 461, 462), (439, 438, 454, 455), (447, 446, 462, 463), (440, 439, 455, 456), (448, 447, 463, 464), (441, 440, 456, 457), (449, 448, 464, 465), (442, 441, 457, 458), (450, 449, 465, 466), (443, 442, 458, 459), (444, 443, 459, 460), (437, 436, 452, 453), (445, 444, 460, 461), (438, 437, 453, 454), (466, 465, 480, 481), (459, 458, 473, 474), (460, 459, 474, 475), (453, 452, 467, 468), (461, 460, 475, 476), (454, 453, 468, 469), (462, 461, 476, 477), (455, 454, 469, 470), (463, 462, 477, 478), (456, 455, 470, 471), (464, 463, 478, 479), (457, 456, 471, 472), (465, 464, 479, 480), (458, 457, 472, 473), (0, 451, 15), (330, 14, 29), (15, 451, 30), (330, 29, 44), (30, 451, 45), (330, 44, 59), (45, 451, 60), (330, 59, 74), (60, 451, 75), (330, 74, 89), (75, 451, 90), (330, 89, 104), (90, 451, 105), (330, 104, 119), (105, 451, 120), (330, 119, 134), (120, 451, 135), (330, 134, 149), (135, 451, 150), (330, 149, 164), (150, 451, 165), (330, 164, 179), (165, 451, 180), (330, 179, 194), (180, 451, 195), (330, 194, 209), (195, 451, 210), (330, 209, 224), (210, 451, 225), (330, 224, 239), (225, 451, 240), (330, 239, 254), (240, 451, 255), (330, 254, 269), (255, 451, 270), (330, 269, 284), (270, 451, 285), (330, 284, 299), (285, 451, 300), (330, 299, 314), (300, 451, 315), (330, 314, 329), (315, 451, 331), (330, 329, 345), (331, 451, 346), (330, 345, 360), (346, 451, 361), (330, 360, 375), (361, 451, 376), (330, 375, 390), (376, 451, 391), (330, 390, 405), (391, 451, 406), (330, 405, 420), (406, 451, 421), (330, 420, 435), (421, 451, 436), (330, 435, 450), (436, 451, 452), (330, 450, 466), (452, 451, 467), (330, 466, 481), (470, 469, 2, 3), (478, 477, 10, 11), (471, 470, 3, 4), (479, 478, 11, 12), (472, 471, 4, 5), (480, 479, 12, 13), (473, 472, 5, 6), (481, 480, 13, 14), (474, 473, 6, 7), (467, 451, 0), (330, 481, 14), (475, 474, 7, 8), (468, 467, 0, 1), (476, 475, 8, 9), (469, 468, 1, 2), (477, 476, 9, 10)])
me_sphere.polygons.foreach_set('use_smooth', [True] * 512)
me_sphere.materials.append(mat_material_001)
me_sphere.use_remesh_preserve_volume = False
me_sphere.use_remesh_preserve_attributes = False
me_sphere.use_mirror_vertex_groups = False
me_sphere.update()
me_plane_001 = bpy.data.meshes.new('Plane.001')
me_plane_001.from_pydata([(0.6018, 0.0, -1.661), (0.0, 0.0, -2.854), (0.0, 0.0, -1.661), (0.0, 0.0, -0.6882), (-0.6018, 0.0, -1.661), (1.163, 0.0, -1.661), (-1.163, 0.0, -1.661), (0.3447, 0.0, -6.166), (-0.3447, 0.0, -6.166), (0.4726, 0.0, -4.841), (-0.4726, 0.0, -4.841), (1.954, 0.0, -1.661), (-1.954, 0.0, -1.661), (0.3628, 0.0, -3.572), (-0.3628, 0.0, -3.572)], [(2, 4), (2, 0), (2, 1), (3, 2), (0, 5), (4, 6), (9, 7), (10, 8), (5, 11), (6, 12), (13, 9), (14, 10), (1, 13), (1, 14)], [])
me_plane_001.materials.append(mat_material_001)
me_plane_001.use_remesh_preserve_volume = False
me_plane_001.use_remesh_preserve_attributes = False
me_plane_001.use_mirror_vertex_groups = False
me_plane_001.update()
arm_armature = bpy.data.armatures.new('Armature')  # bones are not reproduced

# ---- objects
ob_armature = bpy.data.objects.new('Armature', arm_armature)
ob_plane = bpy.data.objects.new('Plane', me_plane)
ob_sphere = bpy.data.objects.new('Sphere', me_sphere)
ob_plane_001 = bpy.data.objects.new('Plane.001', me_plane_001)

# ---- transforms, parenting, visibility, modifiers, constraints
ob_armature.location = (0.0, 0.0, 0.0)
ob_armature.lineart.crease_threshold = 0.0
ob_plane.parent = ob_armature
ob_plane.location = (0.0, 0.0, 5.868)
ob_plane.lineart.crease_threshold = 0.0
_vg = ob_plane.vertex_groups.new(name='Chest')
for _i, _w in zip([0, 1, 8, 9, 52, 53, 54, 55, 56, 57, 58, 59, 60, 61, 62, 63, 116, 117, 118, 119, 120, 121, 122, 123, 124, 125, 126, 129, 130, 131], [0.06989, 0.06171, 0.06965, 0.06157, 0.8444, 0.8372, 0.04268, 0.04897, 0.8474, 0.8391, 0.04346, 0.0491, 0.966, 0.9502, 0.9506, 0.9669, 0.1148, 0.1161, 0.0006347, 0.0008766, 0.1272, 0.1237, 0.8191, 0.9972, 0.9971, 0.9345, 0.8188, 0.02913, 0.9345, 0.02928]): _vg.add([_i], _w, 'REPLACE')
_vg = ob_plane.vertex_groups.new(name='Hip_L')
for _i, _w in zip([44, 45, 46, 48, 116, 117, 118, 119, 121, 122, 126], [0.01725, 0.02987, 0.0696, 0.06905, 0.7455, 0.787, 0.7368, 0.08016, 0.06318, 0.06427, 0.0827]): _vg.add([_i], _w, 'REPLACE')
_vg = ob_plane.vertex_groups.new(name='Upper-Leg_L')
for _i, _w in zip([28, 29, 30, 31, 44, 45, 46, 47, 100, 101, 102, 103, 104, 105, 106, 107, 116, 117, 118, 119], [0.05607, 0.05616, 0.06725, 0.06736, 0.95, 0.9506, 0.9065, 0.903, 0.9922, 0.9925, 0.9889, 0.9888, 0.94, 0.9399, 0.9345, 0.9346, 0.06592, 0.06644, 0.07925, 0.07835]): _vg.add([_i], _w, 'REPLACE')
_vg = ob_plane.vertex_groups.new(name='Lower-Leg_L')
for _i, _w in zip([20, 21, 22, 23, 28, 29, 30, 31, 76, 77, 78, 79, 80, 81, 82, 83, 104, 105, 106, 107], [1.0, 1.0, 1.0, 1.0, 0.9439, 0.9438, 0.9327, 0.9326, 0.9964, 0.9965, 0.9958, 0.9958, 0.9997, 0.9997, 0.9997, 0.9997, 0.05977, 0.05981, 0.06504, 0.06494]): _vg.add([_i], _w, 'REPLACE')
_vg = ob_plane.vertex_groups.new(name='Shoulder_L')
_vg = ob_plane.vertex_groups.new(name='Upper-Arm_L')
for _i, _w in zip([0, 1, 2, 3, 12, 13, 14, 15, 56, 57, 58, 59, 68, 69, 70, 71], [0.9124, 0.9213, 0.8967, 0.9063, 0.06977, 0.06982, 0.08414, 0.08423, 0.104, 0.11, 0.1072, 0.1126, 0.9149, 0.916, 0.8965, 0.8978]): _vg.add([_i], _w, 'REPLACE')
_vg = ob_plane.vertex_groups.new(name='Lower-Arm_L')
for _i, _w in zip([12, 13, 14, 15, 36, 37, 38, 39, 68, 69, 70, 71, 92, 93, 94, 95], [0.9297, 0.9297, 0.915, 0.9149, 0.9995, 0.9995, 0.9992, 0.9992, 0.07801, 0.07748, 0.09372, 0.09313, 0.9954, 0.9954, 0.9934, 0.9934]): _vg.add([_i], _w, 'REPLACE')
_vg = ob_plane.vertex_groups.new(name='Bone.007')
for _i, _w in zip([2, 3, 4, 5, 6, 7, 10, 11, 52, 53, 54, 55, 56, 57, 58, 59, 64, 65, 66, 67, 125, 127, 128, 129, 130, 131, 132, 133], [0.0771, 0.07152, 0.03093, 0.09445, 0.03094, 0.09444, 0.07723, 0.07152, 0.03566, 0.03749, 0.7909, 0.8082, 0.03447, 0.03677, 0.7894, 0.8084, 0.1539, 0.6843, 0.154, 0.6843, 0.02462, 0.004113, 0.004116, 0.8953, 0.02474, 0.8952, 0.1783, 0.1783]): _vg.add([_i], _w, 'REPLACE')
_vg = ob_plane.vertex_groups.new(name='Head')
for _i, _w in zip([4, 5, 6, 7, 54, 55, 58, 59, 64, 65, 66, 67, 127, 128, 129, 131, 132, 133], [0.9579, 0.9037, 0.9579, 0.9037, 0.05258, 0.001337, 0.05294, 0.00133, 0.8357, 0.3042, 0.8357, 0.3042, 0.9722, 0.9722, 0.02916, 0.02931, 0.8163, 0.8163]): _vg.add([_i], _w, 'REPLACE')
_vg = ob_plane.vertex_groups.new(name='Hip_R')
for _i, _w in zip([47, 49, 50, 51, 61, 62, 116, 118, 119, 120, 121, 122, 126], [0.06906, 0.06958, 0.02924, 0.01699, 0.01788, 0.0202, 0.06593, 0.08031, 0.7368, 0.7793, 0.7428, 0.09972, 0.08171]): _vg.add([_i], _w, 'REPLACE')
_vg = ob_plane.vertex_groups.new(name='Upper-Leg_R')
for _i, _w in zip([32, 33, 34, 35, 48, 49, 50, 51, 108, 109, 110, 111, 112, 113, 114, 115, 118, 119, 120, 121], [0.06736, 0.06725, 0.05616, 0.05607, 0.9029, 0.9065, 0.9505, 0.9499, 0.9888, 0.9889, 0.9925, 0.9922, 0.9346, 0.9345, 0.9399, 0.94, 0.0782, 0.07915, 0.0641, 0.06263]): _vg.add([_i], _w, 'REPLACE')
_vg = ob_plane.vertex_groups.new(name='Lower-Leg_R')
for _i, _w in zip([24, 25, 26, 27, 32, 33, 34, 35, 84, 85, 86, 87, 88, 89, 90, 91, 112, 113, 114, 115], [1.0, 1.0, 1.0, 1.0, 0.9326, 0.9327, 0.9438, 0.9439, 0.9958, 0.9958, 0.9965, 0.9964, 0.9997, 0.9997, 0.9997, 0.9997, 0.06494, 0.06504, 0.05981, 0.05977]): _vg.add([_i], _w, 'REPLACE')
_vg = ob_plane.vertex_groups.new(name='Shoulder_R')
_vg = ob_plane.vertex_groups.new(name='Upper-Arm_R')
for _i, _w in zip([8, 9, 10, 11, 16, 17, 18, 19, 52, 53, 54, 55, 72, 73, 74, 75], [0.9126, 0.9214, 0.8967, 0.9064, 0.06977, 0.06982, 0.08414, 0.08423, 0.1055, 0.1107, 0.1065, 0.1129, 0.9149, 0.916, 0.8965, 0.8978]): _vg.add([_i], _w, 'REPLACE')
_vg = ob_plane.vertex_groups.new(name='Lower-Arm_R')
for _i, _w in zip([16, 17, 18, 19, 40, 41, 42, 43, 72, 73, 74, 75, 96, 97, 98, 99], [0.9297, 0.9297, 0.915, 0.9149, 0.9995, 0.9995, 0.9992, 0.9992, 0.07801, 0.07748, 0.09372, 0.09313, 0.9954, 0.9954, 0.9934, 0.9934]): _vg.add([_i], _w, 'REPLACE')
_m = ob_plane.modifiers.new('Subsurf', 'SUBSURF')
_m.uv_smooth = 'PRESERVE_CORNERS'
_m.quality = 2
_m.levels = 2
_m.show_only_control_edges = False
_m = ob_plane.modifiers.new('Armature', 'ARMATURE')
_m.object = ob_armature
ob_sphere.parent = ob_armature
ob_sphere.location = (0.0, 0.0, 0.0)
ob_sphere.lineart.crease_threshold = 0.0
ob_plane_001.location = (0.0, 0.0, 5.868)
ob_plane_001.lineart.crease_threshold = 0.0
_m = ob_plane_001.modifiers.new('Skin', 'SKIN')
_m.use_smooth_shade = True
_m = ob_plane_001.modifiers.new('Subsurf', 'SUBSURF')
_m.uv_smooth = 'PRESERVE_CORNERS'
_m.quality = 2
_m.levels = 2
_m.show_only_control_edges = False

# ---- collection membership
col_collection_1.objects.link(ob_armature)
col_collection_1.objects.link(ob_plane)
col_collection_1.objects.link(ob_sphere)
col_collection_2.objects.link(ob_plane_001)

# ---- scene / render settings (as saved in the file)
scene.frame_start = 1; scene.frame_end = 250; scene.frame_set(45)
scene.render.engine = 'BLENDER_EEVEE_NEXT'
scene.render.dither_intensity = 0.0
scene.cycles.use_denoising = False
scene.cycles.samples = 10
scene.cycles.sampling_pattern = 'TABULATED_SOBOL'
scene.cycles.light_sampling_threshold = 0.0
scene.cycles.use_adaptive_sampling = False
scene.cycles.use_light_tree = False
scene.cycles.blur_glossy = 0.0
scene.cycles.pixel_filter_type = 'GAUSSIAN'
scene.cycles.sample_clamp_indirect = 0.0
scene.view_settings.view_transform = 'Standard'
bpy.context.view_layer.update()

# ---- added for rendering (the .blend has no active camera and no usable light): camera, sun
cam_auto = bpy.data.cameras.new('AutoCamera')
cam_auto.lens = 50.0
cam_auto.sensor_width = 36.0
cam_auto.clip_end = 1000.0
ob_auto_camera = bpy.data.objects.new('AutoCamera', cam_auto)
scene.collection.objects.link(ob_auto_camera)
ob_auto_camera.location = (11.6888, -14.0561, 9.05577)
ob_auto_camera.rotation_euler = (1.09748, -7.21219e-08, 0.694738)
scene.camera = ob_auto_camera
light_auto_sun = bpy.data.lights.new('AutoSun', 'SUN')
light_auto_sun.energy = 3.0
light_auto_sun.angle = 0.0523599
ob_auto_sun = bpy.data.objects.new('AutoSun', light_auto_sun)
scene.collection.objects.link(ob_auto_sun)
ob_auto_sun.rotation_euler = (0.872665, 0.174533, 0.523599)
bpy.context.view_layer.update()
